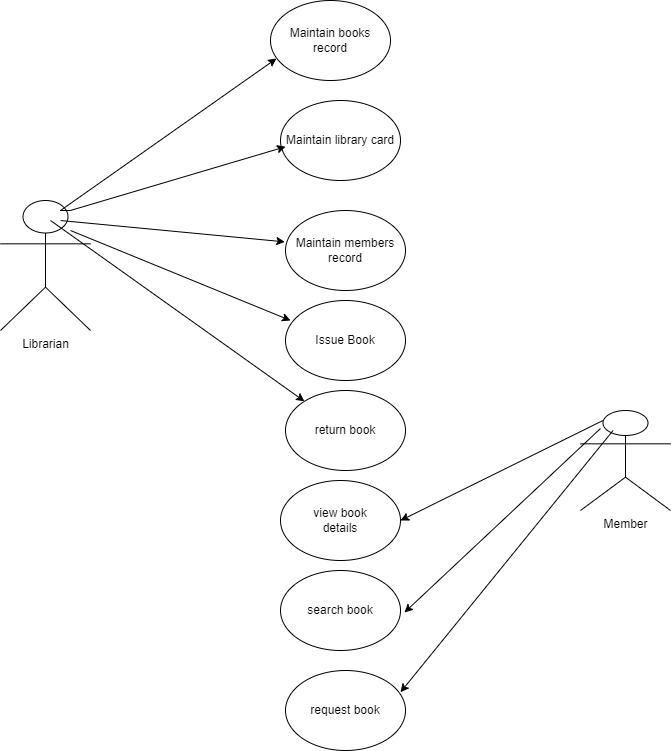

The diagram above was exported from draw.io. Its source (the exported page's mxGraphModel, read from the mxfile embedded in the PNG):
<mxGraphModel dx="794" dy="432" grid="1" gridSize="10" guides="1" tooltips="1" connect="1" arrows="1" fold="1" page="1" pageScale="1" pageWidth="850" pageHeight="1100" math="0" shadow="0">
  <root>
    <mxCell id="0" />
    <mxCell id="1" parent="0" />
    <mxCell id="b8TsHSfFYU8613mDIW5h-29" value="" style="group" vertex="1" connectable="0" parent="1">
      <mxGeometry x="80" y="170" width="670" height="750" as="geometry" />
    </mxCell>
    <mxCell id="b8TsHSfFYU8613mDIW5h-3" value="Maintain books record" style="ellipse;whiteSpace=wrap;html=1;" vertex="1" parent="b8TsHSfFYU8613mDIW5h-29">
      <mxGeometry x="270" width="120" height="80" as="geometry" />
    </mxCell>
    <mxCell id="b8TsHSfFYU8613mDIW5h-4" value="Maintain members record" style="ellipse;whiteSpace=wrap;html=1;" vertex="1" parent="b8TsHSfFYU8613mDIW5h-29">
      <mxGeometry x="285" y="210" width="120" height="80" as="geometry" />
    </mxCell>
    <mxCell id="b8TsHSfFYU8613mDIW5h-5" value="Issue Book" style="ellipse;whiteSpace=wrap;html=1;" vertex="1" parent="b8TsHSfFYU8613mDIW5h-29">
      <mxGeometry x="285" y="300" width="120" height="80" as="geometry" />
    </mxCell>
    <mxCell id="b8TsHSfFYU8613mDIW5h-6" value="return book" style="ellipse;whiteSpace=wrap;html=1;" vertex="1" parent="b8TsHSfFYU8613mDIW5h-29">
      <mxGeometry x="285" y="390" width="120" height="80" as="geometry" />
    </mxCell>
    <mxCell id="b8TsHSfFYU8613mDIW5h-8" value="Maintain library card" style="ellipse;whiteSpace=wrap;html=1;" vertex="1" parent="b8TsHSfFYU8613mDIW5h-29">
      <mxGeometry x="280" y="100" width="120" height="80" as="geometry" />
    </mxCell>
    <mxCell id="b8TsHSfFYU8613mDIW5h-9" value="Librarian" style="shape=umlActor;verticalLabelPosition=bottom;verticalAlign=top;html=1;outlineConnect=0;" vertex="1" parent="b8TsHSfFYU8613mDIW5h-29">
      <mxGeometry y="200" width="90" height="130" as="geometry" />
    </mxCell>
    <mxCell id="b8TsHSfFYU8613mDIW5h-10" value="view book&lt;br&gt;details" style="ellipse;whiteSpace=wrap;html=1;" vertex="1" parent="b8TsHSfFYU8613mDIW5h-29">
      <mxGeometry x="280" y="480" width="120" height="80" as="geometry" />
    </mxCell>
    <mxCell id="b8TsHSfFYU8613mDIW5h-11" value="search book" style="ellipse;whiteSpace=wrap;html=1;" vertex="1" parent="b8TsHSfFYU8613mDIW5h-29">
      <mxGeometry x="280" y="570" width="120" height="80" as="geometry" />
    </mxCell>
    <mxCell id="b8TsHSfFYU8613mDIW5h-12" value="Member" style="shape=umlActor;verticalLabelPosition=bottom;verticalAlign=top;html=1;outlineConnect=0;" vertex="1" parent="b8TsHSfFYU8613mDIW5h-29">
      <mxGeometry x="580" y="410" width="90" height="100" as="geometry" />
    </mxCell>
    <mxCell id="b8TsHSfFYU8613mDIW5h-16" value="" style="endArrow=classic;html=1;rounded=0;entryX=1;entryY=0.5;entryDx=0;entryDy=0;exitX=0.25;exitY=0.1;exitDx=0;exitDy=0;exitPerimeter=0;" edge="1" parent="b8TsHSfFYU8613mDIW5h-29" source="b8TsHSfFYU8613mDIW5h-12" target="b8TsHSfFYU8613mDIW5h-10">
      <mxGeometry width="50" height="50" relative="1" as="geometry">
        <mxPoint x="460" y="510" as="sourcePoint" />
        <mxPoint x="510" y="460" as="targetPoint" />
      </mxGeometry>
    </mxCell>
    <mxCell id="b8TsHSfFYU8613mDIW5h-17" value="request book" style="ellipse;whiteSpace=wrap;html=1;" vertex="1" parent="b8TsHSfFYU8613mDIW5h-29">
      <mxGeometry x="285" y="670" width="120" height="80" as="geometry" />
    </mxCell>
    <mxCell id="b8TsHSfFYU8613mDIW5h-18" value="" style="endArrow=classic;html=1;rounded=0;entryX=1.033;entryY=0.425;entryDx=0;entryDy=0;entryPerimeter=0;exitX=0.25;exitY=0.1;exitDx=0;exitDy=0;exitPerimeter=0;" edge="1" parent="b8TsHSfFYU8613mDIW5h-29">
      <mxGeometry width="50" height="50" relative="1" as="geometry">
        <mxPoint x="600" y="428" as="sourcePoint" />
        <mxPoint x="403.96000000000004" y="612" as="targetPoint" />
      </mxGeometry>
    </mxCell>
    <mxCell id="b8TsHSfFYU8613mDIW5h-19" value="" style="endArrow=classic;html=1;rounded=0;entryX=1;entryY=0;entryDx=0;entryDy=0;exitX=0.25;exitY=0.1;exitDx=0;exitDy=0;exitPerimeter=0;" edge="1" parent="b8TsHSfFYU8613mDIW5h-29">
      <mxGeometry width="50" height="50" relative="1" as="geometry">
        <mxPoint x="612.57" y="430" as="sourcePoint" />
        <mxPoint x="399.99640687119296" y="691.7157287525379" as="targetPoint" />
      </mxGeometry>
    </mxCell>
    <mxCell id="b8TsHSfFYU8613mDIW5h-20" value="" style="endArrow=classic;html=1;rounded=0;entryX=0.05;entryY=0.725;entryDx=0;entryDy=0;entryPerimeter=0;" edge="1" parent="b8TsHSfFYU8613mDIW5h-29" target="b8TsHSfFYU8613mDIW5h-3">
      <mxGeometry width="50" height="50" relative="1" as="geometry">
        <mxPoint x="60" y="210" as="sourcePoint" />
        <mxPoint x="110" y="160" as="targetPoint" />
      </mxGeometry>
    </mxCell>
    <mxCell id="b8TsHSfFYU8613mDIW5h-21" value="" style="endArrow=classic;html=1;rounded=0;" edge="1" parent="b8TsHSfFYU8613mDIW5h-29">
      <mxGeometry width="50" height="50" relative="1" as="geometry">
        <mxPoint x="69.83000000000001" y="210" as="sourcePoint" />
        <mxPoint x="285.0013070827825" y="146.2455386421385" as="targetPoint" />
        <Array as="points">
          <mxPoint x="59.83000000000001" y="210" />
          <mxPoint x="69.83000000000001" y="210" />
        </Array>
      </mxGeometry>
    </mxCell>
    <mxCell id="b8TsHSfFYU8613mDIW5h-25" value="" style="endArrow=classic;html=1;rounded=0;entryX=-0.006;entryY=0.392;entryDx=0;entryDy=0;entryPerimeter=0;exitX=0.667;exitY=0.154;exitDx=0;exitDy=0;exitPerimeter=0;" edge="1" parent="b8TsHSfFYU8613mDIW5h-29" source="b8TsHSfFYU8613mDIW5h-9" target="b8TsHSfFYU8613mDIW5h-4">
      <mxGeometry width="50" height="50" relative="1" as="geometry">
        <mxPoint x="90" y="260" as="sourcePoint" />
        <mxPoint x="280" y="90" as="targetPoint" />
      </mxGeometry>
    </mxCell>
    <mxCell id="b8TsHSfFYU8613mDIW5h-26" value="" style="endArrow=classic;html=1;rounded=0;entryX=0.042;entryY=0.25;entryDx=0;entryDy=0;entryPerimeter=0;exitX=0.667;exitY=0.154;exitDx=0;exitDy=0;exitPerimeter=0;" edge="1" parent="b8TsHSfFYU8613mDIW5h-29" target="b8TsHSfFYU8613mDIW5h-5">
      <mxGeometry width="50" height="50" relative="1" as="geometry">
        <mxPoint x="70" y="230" as="sourcePoint" />
        <mxPoint x="289" y="251" as="targetPoint" />
      </mxGeometry>
    </mxCell>
    <mxCell id="b8TsHSfFYU8613mDIW5h-27" value="" style="endArrow=classic;html=1;rounded=0;exitX=0.556;exitY=0.154;exitDx=0;exitDy=0;exitPerimeter=0;" edge="1" parent="b8TsHSfFYU8613mDIW5h-29" source="b8TsHSfFYU8613mDIW5h-9" target="b8TsHSfFYU8613mDIW5h-6">
      <mxGeometry width="50" height="50" relative="1" as="geometry">
        <mxPoint x="80" y="240" as="sourcePoint" />
        <mxPoint x="300" y="330" as="targetPoint" />
      </mxGeometry>
    </mxCell>
  </root>
</mxGraphModel>